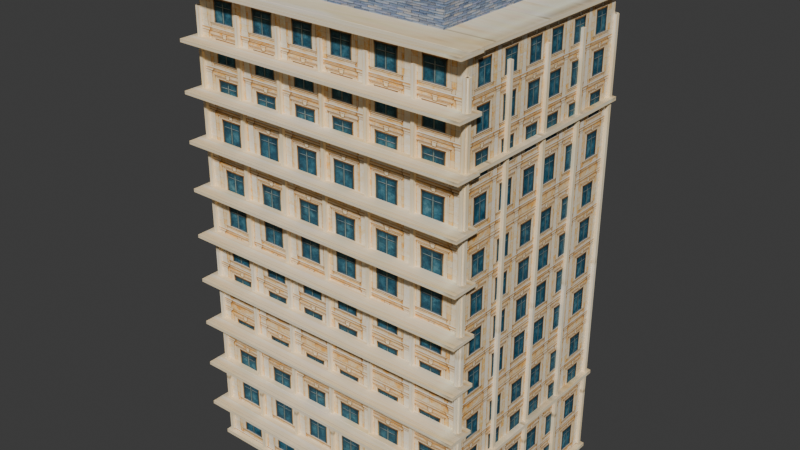 # Source: modern-4.blend  (saved by Blender 5.2.45; exported with 4.5.12 LTS)
import bpy
from mathutils import Matrix  # noqa: F401  (used for matrix-valued properties, if any)

bpy.ops.wm.read_factory_settings(use_empty=True)
scene = bpy.context.scene
scene.name = 'Scene'

# ---- collections
col_collection = bpy.data.collections.new('Collection'); scene.collection.children.link(col_collection)

# ---- images (referenced by path relative to the original .blend; pixels are not part of the script)
import os
ASSET_DIR = os.environ.get("B2B_ASSET_DIR", "")  # directory of the original .blend (textures are referenced by path, not embedded)
HERE = os.path.dirname(os.path.abspath(__file__))  # packed textures are extracted next to this script under _unpacked/

def load_image(name, relpath, width, height, colorspace="sRGB"):
    """Load a texture the original file referenced (path relative to the .blend, or extracted next to this script)."""
    p = next((c for c in (os.path.join(HERE, relpath), os.path.join(ASSET_DIR, relpath)) if relpath and os.path.exists(c)), "")
    if p:
        img = bpy.data.images.load(p, check_existing=True)
        img.name = name
    else:  # same state as the original file: an image datablock whose file is absent (Cycles renders it pink)
        img = bpy.data.images.new(name, width, height)
        img.source = "FILE"
        img.filepath = "//" + (relpath or name)
    img.colorspace_settings.name = colorspace
    return img
img_v201_png = load_image('V201.png', '_unpacked/V201.4dd90b8a.png', 1254, 1254, 'sRGB')
img_v201_stone_webp = load_image('V201-stone.webp', '_unpacked/V201-stone.d8561b3a.webp', 33, 150, 'sRGB')
img_v204_png = load_image('V204.png', '_unpacked/V204.e14a1218.png', 1254, 1254, 'sRGB')

# ---- materials (node trees are filled in below, after node groups)
mat_stone_027 = bpy.data.materials.new('stone.027')
mat_trim_048 = bpy.data.materials.new('trim.048')
mat_slate_024 = bpy.data.materials.new('slate.024')

# ---- material node trees
mat_stone_027.use_nodes = True; mat_stone_027.node_tree.nodes.clear()
_N = mat_stone_027.node_tree.nodes; _L = mat_stone_027.node_tree.links
n0 = _N.new('ShaderNodeBsdfPrincipled'); n0.name = 'Principled BSDF'; n0.location = (-200, 100)
n0.inputs[2].default_value = 0.75
n0.inputs[10].default_value = 0.005
n1 = _N.new('ShaderNodeOutputMaterial'); n1.name = 'Material Output'; n1.location = (200, 100)
n2 = _N.new('ShaderNodeTexImage'); n2.name = 'Image Texture'; n2.location = (0, 0)
n2.image = img_v201_png
_L.new(n0.outputs[0], n1.inputs[0])
_L.new(n2.outputs[0], n0.inputs[0])
n1.is_active_output = True
mat_trim_048.use_nodes = True; mat_trim_048.node_tree.nodes.clear()
_N = mat_trim_048.node_tree.nodes; _L = mat_trim_048.node_tree.links
n0 = _N.new('ShaderNodeBsdfPrincipled'); n0.name = 'Principled BSDF'; n0.location = (-200, 100)
n0.inputs[2].default_value = 0.75
n0.inputs[10].default_value = 0.005
n1 = _N.new('ShaderNodeOutputMaterial'); n1.name = 'Material Output'; n1.location = (200, 100)
n2 = _N.new('ShaderNodeTexImage'); n2.name = 'Image Texture'; n2.location = (0, 0)
n2.image = img_v201_stone_webp
_L.new(n0.outputs[0], n1.inputs[0])
_L.new(n2.outputs[0], n0.inputs[0])
n1.is_active_output = True
mat_slate_024.use_nodes = True; mat_slate_024.node_tree.nodes.clear()
_N = mat_slate_024.node_tree.nodes; _L = mat_slate_024.node_tree.links
n0 = _N.new('ShaderNodeBsdfPrincipled'); n0.name = 'Principled BSDF'; n0.location = (-200, 100)
n0.inputs[2].default_value = 0.75
n0.inputs[10].default_value = 0.005
n1 = _N.new('ShaderNodeOutputMaterial'); n1.name = 'Material Output'; n1.location = (200, 100)
n2 = _N.new('ShaderNodeTexImage'); n2.name = 'Image Texture'; n2.location = (0, 0)
n2.image = img_v204_png
_L.new(n0.outputs[0], n1.inputs[0])
_L.new(n2.outputs[0], n0.inputs[0])
n1.is_active_output = True

# ---- world
world_world = bpy.data.worlds.new('World'); scene.world = world_world
world_world.use_nodes = True; world_world.node_tree.nodes.clear()
_N = world_world.node_tree.nodes; _L = world_world.node_tree.links
n0 = _N.new('ShaderNodeOutputWorld'); n0.name = 'World Output'; n0.location = (200, 100)
n1 = _N.new('ShaderNodeBackground'); n1.name = 'Background'; n1.location = (-200, 100)
n1.inputs[0].default_value = (0.05088, 0.05088, 0.05088, 1.0)
_L.new(n1.outputs[0], n0.inputs[0])
n0.is_active_output = True
world_world.color = (0.05088, 0.05088, 0.05088)
world_world.sun_shadow_jitter_overblur = 0.0

# ---- meshes
me_modern_4 = bpy.data.meshes.new('modern-4')
me_modern_4.from_pydata([(-9.0, -6.5, 0.0), (-9.0, 6.5, 0.0), (9.0, 6.5, 0.0), (9.0, -6.5, 0.0), (-9.0, -6.5, 30.0), (9.0, -6.5, 30.0), (9.0, 6.5, 30.0), (-9.0, 6.5, 30.0), (-9.35, -6.85, 0.235), (-9.35, 6.85, 0.235), (9.35, 6.85, 0.235), (9.35, -6.85, 0.235), (-9.35, -6.85, 0.465), (9.35, -6.85, 0.465), (9.35, 6.85, 0.465), (-9.35, 6.85, 0.465), (-9.35, -6.85, 5.885), (-9.35, 6.85, 5.885), (9.35, 6.85, 5.885), (9.35, -6.85, 5.885), (-9.35, -6.85, 6.115), (9.35, -6.85, 6.115), (9.35, 6.85, 6.115), (-9.35, 6.85, 6.115), (-9.35, -6.85, 23.89), (-9.35, 6.85, 23.89), (9.35, 6.85, 23.89), (9.35, -6.85, 23.89), (-9.35, -6.85, 24.11), (9.35, -6.85, 24.11), (9.35, 6.85, 24.11), (-9.35, 6.85, 24.11), (-9.35, -6.85, 29.89), (-9.35, 6.85, 29.89), (9.35, 6.85, 29.89), (9.35, -6.85, 29.89), (-9.35, -6.85, 30.11), (9.35, -6.85, 30.11), (9.35, 6.85, 30.11), (-9.35, 6.85, 30.11), (-9.11, -6.71, 0.6), (-9.11, -6.47, 0.6), (-8.89, -6.47, 0.6), (-8.89, -6.71, 0.6), (-9.11, -6.71, 28.8), (-8.89, -6.71, 28.8), (-8.89, -6.47, 28.8), (-9.11, -6.47, 28.8), (-9.11, 6.47, 0.6), (-9.11, 6.71, 0.6), (-8.89, 6.71, 0.6), (-8.89, 6.47, 0.6), (-9.11, 6.47, 28.8), (-8.89, 6.47, 28.8), (-8.89, 6.71, 28.8), (-9.11, 6.71, 28.8), (-6.11, -6.71, 0.6), (-6.11, -6.47, 0.6), (-5.89, -6.47, 0.6), (-5.89, -6.71, 0.6), (-6.11, -6.71, 28.8), (-5.89, -6.71, 28.8), (-5.89, -6.47, 28.8), (-6.11, -6.47, 28.8), (-6.11, 6.47, 0.6), (-6.11, 6.71, 0.6), (-5.89, 6.71, 0.6), (-5.89, 6.47, 0.6), (-6.11, 6.47, 28.8), (-5.89, 6.47, 28.8), (-5.89, 6.71, 28.8), (-6.11, 6.71, 28.8), (-3.11, -6.71, 0.6), (-3.11, -6.47, 0.6), (-2.89, -6.47, 0.6), (-2.89, -6.71, 0.6), (-3.11, -6.71, 28.8), (-2.89, -6.71, 28.8), (-2.89, -6.47, 28.8), (-3.11, -6.47, 28.8), (-3.11, 6.47, 0.6), (-3.11, 6.71, 0.6), (-2.89, 6.71, 0.6), (-2.89, 6.47, 0.6), (-3.11, 6.47, 28.8), (-2.89, 6.47, 28.8), (-2.89, 6.71, 28.8), (-3.11, 6.71, 28.8), (-0.11, -6.71, 0.6), (-0.11, -6.47, 0.6), (0.11, -6.47, 0.6), (0.11, -6.71, 0.6), (-0.11, -6.71, 28.8), (0.11, -6.71, 28.8), (0.11, -6.47, 28.8), (-0.11, -6.47, 28.8), (-0.11, 6.47, 0.6), (-0.11, 6.71, 0.6), (0.11, 6.71, 0.6), (0.11, 6.47, 0.6), (-0.11, 6.47, 28.8), (0.11, 6.47, 28.8), (0.11, 6.71, 28.8), (-0.11, 6.71, 28.8), (2.89, -6.71, 0.6), (2.89, -6.47, 0.6), (3.11, -6.47, 0.6), (3.11, -6.71, 0.6), (2.89, -6.71, 28.8), (3.11, -6.71, 28.8), (3.11, -6.47, 28.8), (2.89, -6.47, 28.8), (2.89, 6.47, 0.6), (2.89, 6.71, 0.6), (3.11, 6.71, 0.6), (3.11, 6.47, 0.6), (2.89, 6.47, 28.8), (3.11, 6.47, 28.8), (3.11, 6.71, 28.8), (2.89, 6.71, 28.8), (5.89, -6.71, 0.6), (5.89, -6.47, 0.6), (6.11, -6.47, 0.6), (6.11, -6.71, 0.6), (5.89, -6.71, 28.8), (6.11, -6.71, 28.8), (6.11, -6.47, 28.8), (5.89, -6.47, 28.8), (5.89, 6.47, 0.6), (5.89, 6.71, 0.6), (6.11, 6.71, 0.6), (6.11, 6.47, 0.6), (5.89, 6.47, 28.8), (6.11, 6.47, 28.8), (6.11, 6.71, 28.8), (5.89, 6.71, 28.8), (8.89, -6.71, 0.6), (8.89, -6.47, 0.6), (9.11, -6.47, 0.6), (9.11, -6.71, 0.6), (8.89, -6.71, 28.8), (9.11, -6.71, 28.8), (9.11, -6.47, 28.8), (8.89, -6.47, 28.8), (8.89, 6.47, 0.6), (8.89, 6.71, 0.6), (9.11, 6.71, 0.6), (9.11, 6.47, 0.6), (8.89, 6.47, 28.8), (9.11, 6.47, 28.8), (9.11, 6.71, 28.8), (8.89, 6.71, 28.8), (-9.22, -6.61, 0.6), (-9.22, -6.39, 0.6), (-8.98, -6.39, 0.6), (-8.98, -6.61, 0.6), (-9.22, -6.61, 28.8), (-8.98, -6.61, 28.8), (-8.98, -6.39, 28.8), (-9.22, -6.39, 28.8), (-9.22, -3.36, 0.6), (-9.22, -3.14, 0.6), (-8.98, -3.14, 0.6), (-8.98, -3.36, 0.6), (-9.22, -3.36, 28.8), (-8.98, -3.36, 28.8), (-8.98, -3.14, 28.8), (-9.22, -3.14, 28.8), (-9.22, -0.11, 0.6), (-9.22, 0.11, 0.6), (-8.98, 0.11, 0.6), (-8.98, -0.11, 0.6), (-9.22, -0.11, 28.8), (-8.98, -0.11, 28.8), (-8.98, 0.11, 28.8), (-9.22, 0.11, 28.8), (-9.22, 3.14, 0.6), (-9.22, 3.36, 0.6), (-8.98, 3.36, 0.6), (-8.98, 3.14, 0.6), (-9.22, 3.14, 28.8), (-8.98, 3.14, 28.8), (-8.98, 3.36, 28.8), (-9.22, 3.36, 28.8), (-9.22, 6.39, 0.6), (-9.22, 6.61, 0.6), (-8.98, 6.61, 0.6), (-8.98, 6.39, 0.6), (-9.22, 6.39, 28.8), (-8.98, 6.39, 28.8), (-8.98, 6.61, 28.8), (-9.22, 6.61, 28.8), (8.98, -6.61, 0.6), (8.98, -6.39, 0.6), (9.22, -6.39, 0.6), (9.22, -6.61, 0.6), (8.98, -6.61, 28.8), (9.22, -6.61, 28.8), (9.22, -6.39, 28.8), (8.98, -6.39, 28.8), (8.98, -3.36, 0.6), (8.98, -3.14, 0.6), (9.22, -3.14, 0.6), (9.22, -3.36, 0.6), (8.98, -3.36, 28.8), (9.22, -3.36, 28.8), (9.22, -3.14, 28.8), (8.98, -3.14, 28.8), (8.98, -0.11, 0.6), (8.98, 0.11, 0.6), (9.22, 0.11, 0.6), (9.22, -0.11, 0.6), (8.98, -0.11, 28.8), (9.22, -0.11, 28.8), (9.22, 0.11, 28.8), (8.98, 0.11, 28.8), (8.98, 3.14, 0.6), (8.98, 3.36, 0.6), (9.22, 3.36, 0.6), (9.22, 3.14, 0.6), (8.98, 3.14, 28.8), (9.22, 3.14, 28.8), (9.22, 3.36, 28.8), (8.98, 3.36, 28.8), (8.98, 6.39, 0.6), (8.98, 6.61, 0.6), (9.22, 6.61, 0.6), (9.22, 6.39, 0.6), (8.98, 6.39, 28.8), (9.22, 6.39, 28.8), (9.22, 6.61, 28.8), (8.98, 6.61, 28.8), (-9.5, -7.65, 2.9), (-9.5, -5.95, 2.9), (9.5, -5.95, 2.9), (9.5, -7.65, 2.9), (-9.5, -7.65, 3.1), (9.5, -7.65, 3.1), (9.5, -5.95, 3.1), (-9.5, -5.95, 3.1), (-9.5, -7.65, 5.9), (-9.5, -5.95, 5.9), (9.5, -5.95, 5.9), (9.5, -7.65, 5.9), (-9.5, -7.65, 6.1), (9.5, -7.65, 6.1), (9.5, -5.95, 6.1), (-9.5, -5.95, 6.1), (-9.5, -7.65, 8.9), (-9.5, -5.95, 8.9), (9.5, -5.95, 8.9), (9.5, -7.65, 8.9), (-9.5, -7.65, 9.1), (9.5, -7.65, 9.1), (9.5, -5.95, 9.1), (-9.5, -5.95, 9.1), (-9.5, -7.65, 11.9), (-9.5, -5.95, 11.9), (9.5, -5.95, 11.9), (9.5, -7.65, 11.9), (-9.5, -7.65, 12.1), (9.5, -7.65, 12.1), (9.5, -5.95, 12.1), (-9.5, -5.95, 12.1), (-9.5, -7.65, 14.9), (-9.5, -5.95, 14.9), (9.5, -5.95, 14.9), (9.5, -7.65, 14.9), (-9.5, -7.65, 15.1), (9.5, -7.65, 15.1), (9.5, -5.95, 15.1), (-9.5, -5.95, 15.1), (-9.5, -7.65, 17.9), (-9.5, -5.95, 17.9), (9.5, -5.95, 17.9), (9.5, -7.65, 17.9), (-9.5, -7.65, 18.1), (9.5, -7.65, 18.1), (9.5, -5.95, 18.1), (-9.5, -5.95, 18.1), (-9.5, -7.65, 20.9), (-9.5, -5.95, 20.9), (9.5, -5.95, 20.9), (9.5, -7.65, 20.9), (-9.5, -7.65, 21.1), (9.5, -7.65, 21.1), (9.5, -5.95, 21.1), (-9.5, -5.95, 21.1), (-9.5, -7.65, 23.9), (-9.5, -5.95, 23.9), (9.5, -5.95, 23.9), (9.5, -7.65, 23.9), (-9.5, -7.65, 24.1), (9.5, -7.65, 24.1), (9.5, -5.95, 24.1), (-9.5, -5.95, 24.1), (-9.5, -7.65, 26.9), (-9.5, -5.95, 26.9), (9.5, -5.95, 26.9), (9.5, -7.65, 26.9), (-9.5, -7.65, 27.1), (9.5, -7.65, 27.1), (9.5, -5.95, 27.1), (-9.5, -5.95, 27.1), (-9.5, -7.65, 29.9), (-9.5, -5.95, 29.9), (9.5, -5.95, 29.9), (9.5, -7.65, 29.9), (-9.5, -7.65, 30.1), (9.5, -7.65, 30.1), (9.5, -5.95, 30.1), (-9.5, -5.95, 30.1), (-6.5, -5.0, 30.0), (-6.5, 5.0, 30.0), (6.5, 5.0, 30.0), (6.5, -5.0, 30.0), (-6.5, -5.0, 32.0), (6.5, -5.0, 32.0), (6.5, 5.0, 32.0), (-6.5, 5.0, 32.0)], [], [(0, 1, 2, 3), (4, 5, 6, 7), (0, 3, 5, 4), (3, 2, 6, 5), (2, 1, 7, 6), (1, 0, 4, 7), (8, 9, 10, 11), (12, 13, 14, 15), (8, 11, 13, 12), (11, 10, 14, 13), (10, 9, 15, 14), (9, 8, 12, 15), (16, 17, 18, 19), (20, 21, 22, 23), (16, 19, 21, 20), (19, 18, 22, 21), (18, 17, 23, 22), (17, 16, 20, 23), (24, 25, 26, 27), (28, 29, 30, 31), (24, 27, 29, 28), (27, 26, 30, 29), (26, 25, 31, 30), (25, 24, 28, 31), (32, 33, 34, 35), (36, 37, 38, 39), (32, 35, 37, 36), (35, 34, 38, 37), (34, 33, 39, 38), (33, 32, 36, 39), (40, 41, 42, 43), (44, 45, 46, 47), (40, 43, 45, 44), (43, 42, 46, 45), (42, 41, 47, 46), (41, 40, 44, 47), (48, 49, 50, 51), (52, 53, 54, 55), (48, 51, 53, 52), (51, 50, 54, 53), (50, 49, 55, 54), (49, 48, 52, 55), (56, 57, 58, 59), (60, 61, 62, 63), (56, 59, 61, 60), (59, 58, 62, 61), (58, 57, 63, 62), (57, 56, 60, 63), (64, 65, 66, 67), (68, 69, 70, 71), (64, 67, 69, 68), (67, 66, 70, 69), (66, 65, 71, 70), (65, 64, 68, 71), (72, 73, 74, 75), (76, 77, 78, 79), (72, 75, 77, 76), (75, 74, 78, 77), (74, 73, 79, 78), (73, 72, 76, 79), (80, 81, 82, 83), (84, 85, 86, 87), (80, 83, 85, 84), (83, 82, 86, 85), (82, 81, 87, 86), (81, 80, 84, 87), (88, 89, 90, 91), (92, 93, 94, 95), (88, 91, 93, 92), (91, 90, 94, 93), (90, 89, 95, 94), (89, 88, 92, 95), (96, 97, 98, 99), (100, 101, 102, 103), (96, 99, 101, 100), (99, 98, 102, 101), (98, 97, 103, 102), (97, 96, 100, 103), (104, 105, 106, 107), (108, 109, 110, 111), (104, 107, 109, 108), (107, 106, 110, 109), (106, 105, 111, 110), (105, 104, 108, 111), (112, 113, 114, 115), (116, 117, 118, 119), (112, 115, 117, 116), (115, 114, 118, 117), (114, 113, 119, 118), (113, 112, 116, 119), (120, 121, 122, 123), (124, 125, 126, 127), (120, 123, 125, 124), (123, 122, 126, 125), (122, 121, 127, 126), (121, 120, 124, 127), (128, 129, 130, 131), (132, 133, 134, 135), (128, 131, 133, 132), (131, 130, 134, 133), (130, 129, 135, 134), (129, 128, 132, 135), (136, 137, 138, 139), (140, 141, 142, 143), (136, 139, 141, 140), (139, 138, 142, 141), (138, 137, 143, 142), (137, 136, 140, 143), (144, 145, 146, 147), (148, 149, 150, 151), (144, 147, 149, 148), (147, 146, 150, 149), (146, 145, 151, 150), (145, 144, 148, 151), (152, 153, 154, 155), (156, 157, 158, 159), (152, 155, 157, 156), (155, 154, 158, 157), (154, 153, 159, 158), (153, 152, 156, 159), (160, 161, 162, 163), (164, 165, 166, 167), (160, 163, 165, 164), (163, 162, 166, 165), (162, 161, 167, 166), (161, 160, 164, 167), (168, 169, 170, 171), (172, 173, 174, 175), (168, 171, 173, 172), (171, 170, 174, 173), (170, 169, 175, 174), (169, 168, 172, 175), (176, 177, 178, 179), (180, 181, 182, 183), (176, 179, 181, 180), (179, 178, 182, 181), (178, 177, 183, 182), (177, 176, 180, 183), (184, 185, 186, 187), (188, 189, 190, 191), (184, 187, 189, 188), (187, 186, 190, 189), (186, 185, 191, 190), (185, 184, 188, 191), (192, 193, 194, 195), (196, 197, 198, 199), (192, 195, 197, 196), (195, 194, 198, 197), (194, 193, 199, 198), (193, 192, 196, 199), (200, 201, 202, 203), (204, 205, 206, 207), (200, 203, 205, 204), (203, 202, 206, 205), (202, 201, 207, 206), (201, 200, 204, 207), (208, 209, 210, 211), (212, 213, 214, 215), (208, 211, 213, 212), (211, 210, 214, 213), (210, 209, 215, 214), (209, 208, 212, 215), (216, 217, 218, 219), (220, 221, 222, 223), (216, 219, 221, 220), (219, 218, 222, 221), (218, 217, 223, 222), (217, 216, 220, 223), (224, 225, 226, 227), (228, 229, 230, 231), (224, 227, 229, 228), (227, 226, 230, 229), (226, 225, 231, 230), (225, 224, 228, 231), (232, 233, 234, 235), (236, 237, 238, 239), (232, 235, 237, 236), (235, 234, 238, 237), (234, 233, 239, 238), (233, 232, 236, 239), (240, 241, 242, 243), (244, 245, 246, 247), (240, 243, 245, 244), (243, 242, 246, 245), (242, 241, 247, 246), (241, 240, 244, 247), (248, 249, 250, 251), (252, 253, 254, 255), (248, 251, 253, 252), (251, 250, 254, 253), (250, 249, 255, 254), (249, 248, 252, 255), (256, 257, 258, 259), (260, 261, 262, 263), (256, 259, 261, 260), (259, 258, 262, 261), (258, 257, 263, 262), (257, 256, 260, 263), (264, 265, 266, 267), (268, 269, 270, 271), (264, 267, 269, 268), (267, 266, 270, 269), (266, 265, 271, 270), (265, 264, 268, 271), (272, 273, 274, 275), (276, 277, 278, 279), (272, 275, 277, 276), (275, 274, 278, 277), (274, 273, 279, 278), (273, 272, 276, 279), (280, 281, 282, 283), (284, 285, 286, 287), (280, 283, 285, 284), (283, 282, 286, 285), (282, 281, 287, 286), (281, 280, 284, 287), (288, 289, 290, 291), (292, 293, 294, 295), (288, 291, 293, 292), (291, 290, 294, 293), (290, 289, 295, 294), (289, 288, 292, 295), (296, 297, 298, 299), (300, 301, 302, 303), (296, 299, 301, 300), (299, 298, 302, 301), (298, 297, 303, 302), (297, 296, 300, 303), (304, 305, 306, 307), (308, 309, 310, 311), (304, 307, 309, 308), (307, 306, 310, 309), (306, 305, 311, 310), (305, 304, 308, 311), (312, 313, 314, 315), (316, 317, 318, 319), (312, 315, 317, 316), (315, 314, 318, 317), (314, 313, 319, 318), (313, 312, 316, 319)])
me_modern_4.polygons.foreach_set('material_index', [0, 0, 0, 0, 0, 0, 1, 1, 1, 1, 1, 1, 1, 1, 1, 1, 1, 1, 1, 1, 1, 1, 1, 1, 1, 1, 1, 1, 1, 1, 1, 1, 1, 1, 1, 1, 1, 1, 1, 1, 1, 1, 1, 1, 1, 1, 1, 1, 1, 1, 1, 1, 1, 1, 1, 1, 1, 1, 1, 1, 1, 1, 1, 1, 1, 1, 1, 1, 1, 1, 1, 1, 1, 1, 1, 1, 1, 1, 1, 1, 1, 1, 1, 1, 1, 1, 1, 1, 1, 1, 1, 1, 1, 1, 1, 1, 1, 1, 1, 1, 1, 1, 1, 1, 1, 1, 1, 1, 1, 1, 1, 1, 1, 1, 1, 1, 1, 1, 1, 1, 1, 1, 1, 1, 1, 1, 1, 1, 1, 1, 1, 1, 1, 1, 1, 1, 1, 1, 1, 1, 1, 1, 1, 1, 1, 1, 1, 1, 1, 1, 1, 1, 1, 1, 1, 1, 1, 1, 1, 1, 1, 1, 1, 1, 1, 1, 1, 1, 1, 1, 1, 1, 1, 1, 1, 1, 1, 1, 1, 1, 1, 1, 1, 1, 1, 1, 1, 1, 1, 1, 1, 1, 1, 1, 1, 1, 1, 1, 1, 1, 1, 1, 1, 1, 1, 1, 1, 1, 1, 1, 1, 1, 1, 1, 1, 1, 1, 1, 1, 1, 1, 1, 1, 1, 1, 1, 1, 1, 1, 1, 1, 1, 1, 1, 2, 2, 2, 2, 2, 2])
_uv = me_modern_4.uv_layers.new(name='PaintUV')
_uv.uv.foreach_set('vector', [0.0, 0.0, 1.0, 0.0, 1.0, 3.0, 0.0, 3.0, 0.0, 0.0, 1.0, 0.0, 1.0, 3.0, 0.0, 3.0, 0.0, 0.0, 1.0, 0.0, 1.0, 3.0, 0.0, 3.0, 0.0, 0.0, 1.0, 0.0, 1.0, 3.0, 0.0, 3.0, 0.0, 0.0, 1.0, 0.0, 1.0, 3.0, 0.0, 3.0, 0.0, 0.0, 1.0, 0.0, 1.0, 3.0, 0.0, 3.0, 0.0, 0.0, 1.0, 0.0, 1.0, 1.0, 0.0, 1.0, 0.0, 0.0, 1.0, 0.0, 1.0, 1.0, 0.0, 1.0, 0.0, 0.0, 1.0, 0.0, 1.0, 1.0, 0.0, 1.0, 0.0, 0.0, 1.0, 0.0, 1.0, 1.0, 0.0, 1.0, 0.0, 0.0, 1.0, 0.0, 1.0, 1.0, 0.0, 1.0, 0.0, 0.0, 1.0, 0.0, 1.0, 1.0, 0.0, 1.0, 0.0, 0.0, 1.0, 0.0, 1.0, 1.0, 0.0, 1.0, 0.0, 0.0, 1.0, 0.0, 1.0, 1.0, 0.0, 1.0, 0.0, 0.0, 1.0, 0.0, 1.0, 1.0, 0.0, 1.0, 0.0, 0.0, 1.0, 0.0, 1.0, 1.0, 0.0, 1.0, 0.0, 0.0, 1.0, 0.0, 1.0, 1.0, 0.0, 1.0, 0.0, 0.0, 1.0, 0.0, 1.0, 1.0, 0.0, 1.0, 0.0, 0.0, 1.0, 0.0, 1.0, 1.0, 0.0, 1.0, 0.0, 0.0, 1.0, 0.0, 1.0, 1.0, 0.0, 1.0, 0.0, 0.0, 1.0, 0.0, 1.0, 1.0, 0.0, 1.0, 0.0, 0.0, 1.0, 0.0, 1.0, 1.0, 0.0, 1.0, 0.0, 0.0, 1.0, 0.0, 1.0, 1.0, 0.0, 1.0, 0.0, 0.0, 1.0, 0.0, 1.0, 1.0, 0.0, 1.0, 0.0, 0.0, 1.0, 0.0, 1.0, 1.0, 0.0, 1.0, 0.0, 0.0, 1.0, 0.0, 1.0, 1.0, 0.0, 1.0, 0.0, 0.0, 1.0, 0.0, 1.0, 1.0, 0.0, 1.0, 0.0, 0.0, 1.0, 0.0, 1.0, 1.0, 0.0, 1.0, 0.0, 0.0, 1.0, 0.0, 1.0, 1.0, 0.0, 1.0, 0.0, 0.0, 1.0, 0.0, 1.0, 1.0, 0.0, 1.0, 0.0, 0.0, 1.0, 0.0, 1.0, 1.0, 0.0, 1.0, 0.0, 0.0, 1.0, 0.0, 1.0, 1.0, 0.0, 1.0, 0.0, 0.0, 1.0, 0.0, 1.0, 1.0, 0.0, 1.0, 0.0, 0.0, 1.0, 0.0, 1.0, 1.0, 0.0, 1.0, 0.0, 0.0, 1.0, 0.0, 1.0, 1.0, 0.0, 1.0, 0.0, 0.0, 1.0, 0.0, 1.0, 1.0, 0.0, 1.0, 0.0, 0.0, 1.0, 0.0, 1.0, 1.0, 0.0, 1.0, 0.0, 0.0, 1.0, 0.0, 1.0, 1.0, 0.0, 1.0, 0.0, 0.0, 1.0, 0.0, 1.0, 1.0, 0.0, 1.0, 0.0, 0.0, 1.0, 0.0, 1.0, 1.0, 0.0, 1.0, 0.0, 0.0, 1.0, 0.0, 1.0, 1.0, 0.0, 1.0, 0.0, 0.0, 1.0, 0.0, 1.0, 1.0, 0.0, 1.0, 0.0, 0.0, 1.0, 0.0, 1.0, 1.0, 0.0, 1.0, 0.0, 0.0, 1.0, 0.0, 1.0, 1.0, 0.0, 1.0, 0.0, 0.0, 1.0, 0.0, 1.0, 1.0, 0.0, 1.0, 0.0, 0.0, 1.0, 0.0, 1.0, 1.0, 0.0, 1.0, 0.0, 0.0, 1.0, 0.0, 1.0, 1.0, 0.0, 1.0, 0.0, 0.0, 1.0, 0.0, 1.0, 1.0, 0.0, 1.0, 0.0, 0.0, 1.0, 0.0, 1.0, 1.0, 0.0, 1.0, 0.0, 0.0, 1.0, 0.0, 1.0, 1.0, 0.0, 1.0, 0.0, 0.0, 1.0, 0.0, 1.0, 1.0, 0.0, 1.0, 0.0, 0.0, 1.0, 0.0, 1.0, 1.0, 0.0, 1.0, 0.0, 0.0, 1.0, 0.0, 1.0, 1.0, 0.0, 1.0, 0.0, 0.0, 1.0, 0.0, 1.0, 1.0, 0.0, 1.0, 0.0, 0.0, 1.0, 0.0, 1.0, 1.0, 0.0, 1.0, 0.0, 0.0, 1.0, 0.0, 1.0, 1.0, 0.0, 1.0, 0.0, 0.0, 1.0, 0.0, 1.0, 1.0, 0.0, 1.0, 0.0, 0.0, 1.0, 0.0, 1.0, 1.0, 0.0, 1.0, 0.0, 0.0, 1.0, 0.0, 1.0, 1.0, 0.0, 1.0, 0.0, 0.0, 1.0, 0.0, 1.0, 1.0, 0.0, 1.0, 0.0, 0.0, 1.0, 0.0, 1.0, 1.0, 0.0, 1.0, 0.0, 0.0, 1.0, 0.0, 1.0, 1.0, 0.0, 1.0, 0.0, 0.0, 1.0, 0.0, 1.0, 1.0, 0.0, 1.0, 0.0, 0.0, 1.0, 0.0, 1.0, 1.0, 0.0, 1.0, 0.0, 0.0, 1.0, 0.0, 1.0, 1.0, 0.0, 1.0, 0.0, 0.0, 1.0, 0.0, 1.0, 1.0, 0.0, 1.0, 0.0, 0.0, 1.0, 0.0, 1.0, 1.0, 0.0, 1.0, 0.0, 0.0, 1.0, 0.0, 1.0, 1.0, 0.0, 1.0, 0.0, 0.0, 1.0, 0.0, 1.0, 1.0, 0.0, 1.0, 0.0, 0.0, 1.0, 0.0, 1.0, 1.0, 0.0, 1.0, 0.0, 0.0, 1.0, 0.0, 1.0, 1.0, 0.0, 1.0, 0.0, 0.0, 1.0, 0.0, 1.0, 1.0, 0.0, 1.0, 0.0, 0.0, 1.0, 0.0, 1.0, 1.0, 0.0, 1.0, 0.0, 0.0, 1.0, 0.0, 1.0, 1.0, 0.0, 1.0, 0.0, 0.0, 1.0, 0.0, 1.0, 1.0, 0.0, 1.0, 0.0, 0.0, 1.0, 0.0, 1.0, 1.0, 0.0, 1.0, 0.0, 0.0, 1.0, 0.0, 1.0, 1.0, 0.0, 1.0, 0.0, 0.0, 1.0, 0.0, 1.0, 1.0, 0.0, 1.0, 0.0, 0.0, 1.0, 0.0, 1.0, 1.0, 0.0, 1.0, 0.0, 0.0, 1.0, 0.0, 1.0, 1.0, 0.0, 1.0, 0.0, 0.0, 1.0, 0.0, 1.0, 1.0, 0.0, 1.0, 0.0, 0.0, 1.0, 0.0, 1.0, 1.0, 0.0, 1.0, 0.0, 0.0, 1.0, 0.0, 1.0, 1.0, 0.0, 1.0, 0.0, 0.0, 1.0, 0.0, 1.0, 1.0, 0.0, 1.0, 0.0, 0.0, 1.0, 0.0, 1.0, 1.0, 0.0, 1.0, 0.0, 0.0, 1.0, 0.0, 1.0, 1.0, 0.0, 1.0, 0.0, 0.0, 1.0, 0.0, 1.0, 1.0, 0.0, 1.0, 0.0, 0.0, 1.0, 0.0, 1.0, 1.0, 0.0, 1.0, 0.0, 0.0, 1.0, 0.0, 1.0, 1.0, 0.0, 1.0, 0.0, 0.0, 1.0, 0.0, 1.0, 1.0, 0.0, 1.0, 0.0, 0.0, 1.0, 0.0, 1.0, 1.0, 0.0, 1.0, 0.0, 0.0, 1.0, 0.0, 1.0, 1.0, 0.0, 1.0, 0.0, 0.0, 1.0, 0.0, 1.0, 1.0, 0.0, 1.0, 0.0, 0.0, 1.0, 0.0, 1.0, 1.0, 0.0, 1.0, 0.0, 0.0, 1.0, 0.0, 1.0, 1.0, 0.0, 1.0, 0.0, 0.0, 1.0, 0.0, 1.0, 1.0, 0.0, 1.0, 0.0, 0.0, 1.0, 0.0, 1.0, 1.0, 0.0, 1.0, 0.0, 0.0, 1.0, 0.0, 1.0, 1.0, 0.0, 1.0, 0.0, 0.0, 1.0, 0.0, 1.0, 1.0, 0.0, 1.0, 0.0, 0.0, 1.0, 0.0, 1.0, 1.0, 0.0, 1.0, 0.0, 0.0, 1.0, 0.0, 1.0, 1.0, 0.0, 1.0, 0.0, 0.0, 1.0, 0.0, 1.0, 1.0, 0.0, 1.0, 0.0, 0.0, 1.0, 0.0, 1.0, 1.0, 0.0, 1.0, 0.0, 0.0, 1.0, 0.0, 1.0, 1.0, 0.0, 1.0, 0.0, 0.0, 1.0, 0.0, 1.0, 1.0, 0.0, 1.0, 0.0, 0.0, 1.0, 0.0, 1.0, 1.0, 0.0, 1.0, 0.0, 0.0, 1.0, 0.0, 1.0, 1.0, 0.0, 1.0, 0.0, 0.0, 1.0, 0.0, 1.0, 1.0, 0.0, 1.0, 0.0, 0.0, 1.0, 0.0, 1.0, 1.0, 0.0, 1.0, 0.0, 0.0, 1.0, 0.0, 1.0, 1.0, 0.0, 1.0, 0.0, 0.0, 1.0, 0.0, 1.0, 1.0, 0.0, 1.0, 0.0, 0.0, 1.0, 0.0, 1.0, 1.0, 0.0, 1.0, 0.0, 0.0, 1.0, 0.0, 1.0, 1.0, 0.0, 1.0, 0.0, 0.0, 1.0, 0.0, 1.0, 1.0, 0.0, 1.0, 0.0, 0.0, 1.0, 0.0, 1.0, 1.0, 0.0, 1.0, 0.0, 0.0, 1.0, 0.0, 1.0, 1.0, 0.0, 1.0, 0.0, 0.0, 1.0, 0.0, 1.0, 1.0, 0.0, 1.0, 0.0, 0.0, 1.0, 0.0, 1.0, 1.0, 0.0, 1.0, 0.0, 0.0, 1.0, 0.0, 1.0, 1.0, 0.0, 1.0, 0.0, 0.0, 1.0, 0.0, 1.0, 1.0, 0.0, 1.0, 0.0, 0.0, 1.0, 0.0, 1.0, 1.0, 0.0, 1.0, 0.0, 0.0, 1.0, 0.0, 1.0, 1.0, 0.0, 1.0, 0.0, 0.0, 1.0, 0.0, 1.0, 1.0, 0.0, 1.0, 0.0, 0.0, 1.0, 0.0, 1.0, 1.0, 0.0, 1.0, 0.0, 0.0, 1.0, 0.0, 1.0, 1.0, 0.0, 1.0, 0.0, 0.0, 1.0, 0.0, 1.0, 1.0, 0.0, 1.0, 0.0, 0.0, 1.0, 0.0, 1.0, 1.0, 0.0, 1.0, 0.0, 0.0, 1.0, 0.0, 1.0, 1.0, 0.0, 1.0, 0.0, 0.0, 1.0, 0.0, 1.0, 1.0, 0.0, 1.0, 0.0, 0.0, 1.0, 0.0, 1.0, 1.0, 0.0, 1.0, 0.0, 0.0, 1.0, 0.0, 1.0, 1.0, 0.0, 1.0, 0.0, 0.0, 1.0, 0.0, 1.0, 1.0, 0.0, 1.0, 0.0, 0.0, 1.0, 0.0, 1.0, 1.0, 0.0, 1.0, 0.0, 0.0, 1.0, 0.0, 1.0, 1.0, 0.0, 1.0, 0.0, 0.0, 1.0, 0.0, 1.0, 1.0, 0.0, 1.0, 0.0, 0.0, 1.0, 0.0, 1.0, 1.0, 0.0, 1.0, 0.0, 0.0, 1.0, 0.0, 1.0, 1.0, 0.0, 1.0, 0.0, 0.0, 1.0, 0.0, 1.0, 1.0, 0.0, 1.0, 0.0, 0.0, 1.0, 0.0, 1.0, 1.0, 0.0, 1.0, 0.0, 0.0, 1.0, 0.0, 1.0, 1.0, 0.0, 1.0, 0.0, 0.0, 1.0, 0.0, 1.0, 1.0, 0.0, 1.0, 0.0, 0.0, 1.0, 0.0, 1.0, 1.0, 0.0, 1.0, 0.0, 0.0, 1.0, 0.0, 1.0, 1.0, 0.0, 1.0, 0.0, 0.0, 1.0, 0.0, 1.0, 1.0, 0.0, 1.0, 0.0, 0.0, 1.0, 0.0, 1.0, 1.0, 0.0, 1.0, 0.0, 0.0, 1.0, 0.0, 1.0, 1.0, 0.0, 1.0, 0.0, 0.0, 1.0, 0.0, 1.0, 1.0, 0.0, 1.0, 0.0, 0.0, 1.0, 0.0, 1.0, 1.0, 0.0, 1.0, 0.0, 0.0, 1.0, 0.0, 1.0, 1.0, 0.0, 1.0, 0.0, 0.0, 1.0, 0.0, 1.0, 1.0, 0.0, 1.0, 0.0, 0.0, 1.0, 0.0, 1.0, 1.0, 0.0, 1.0, 0.0, 0.0, 1.0, 0.0, 1.0, 1.0, 0.0, 1.0, 0.0, 0.0, 1.0, 0.0, 1.0, 1.0, 0.0, 1.0, 0.0, 0.0, 1.0, 0.0, 1.0, 1.0, 0.0, 1.0, 0.0, 0.0, 1.0, 0.0, 1.0, 1.0, 0.0, 1.0, 0.0, 0.0, 1.0, 0.0, 1.0, 1.0, 0.0, 1.0, 0.0, 0.0, 1.0, 0.0, 1.0, 1.0, 0.0, 1.0, 0.0, 0.0, 1.0, 0.0, 1.0, 1.0, 0.0, 1.0, 0.0, 0.0, 1.0, 0.0, 1.0, 1.0, 0.0, 1.0, 0.0, 0.0, 1.0, 0.0, 1.0, 1.0, 0.0, 1.0, 0.0, 0.0, 1.0, 0.0, 1.0, 1.0, 0.0, 1.0, 0.0, 0.0, 1.0, 0.0, 1.0, 1.0, 0.0, 1.0, 0.0, 0.0, 1.0, 0.0, 1.0, 1.0, 0.0, 1.0, 0.0, 0.0, 1.0, 0.0, 1.0, 1.0, 0.0, 1.0, 0.0, 0.0, 1.0, 0.0, 1.0, 1.0, 0.0, 1.0, 0.0, 0.0, 1.0, 0.0, 1.0, 1.0, 0.0, 1.0, 0.0, 0.0, 1.0, 0.0, 1.0, 1.0, 0.0, 1.0, 0.0, 0.0, 1.0, 0.0, 1.0, 1.0, 0.0, 1.0, 0.0, 0.0, 1.0, 0.0, 1.0, 1.0, 0.0, 1.0, 0.0, 0.0, 1.0, 0.0, 1.0, 1.0, 0.0, 1.0, 0.0, 0.0, 1.0, 0.0, 1.0, 1.0, 0.0, 1.0, 0.0, 0.0, 1.0, 0.0, 1.0, 1.0, 0.0, 1.0, 0.0, 0.0, 1.0, 0.0, 1.0, 1.0, 0.0, 1.0, 0.0, 0.0, 1.0, 0.0, 1.0, 1.0, 0.0, 1.0, 0.0, 0.0, 1.0, 0.0, 1.0, 1.0, 0.0, 1.0, 0.0, 0.0, 1.0, 0.0, 1.0, 1.0, 0.0, 1.0, 0.0, 0.0, 1.0, 0.0, 1.0, 1.0, 0.0, 1.0, 0.0, 0.0, 1.0, 0.0, 1.0, 1.0, 0.0, 1.0, 0.0, 0.0, 1.0, 0.0, 1.0, 1.0, 0.0, 1.0, 0.0, 0.0, 1.0, 0.0, 1.0, 1.0, 0.0, 1.0, 0.0, 0.0, 1.0, 0.0, 1.0, 1.0, 0.0, 1.0, 0.0, 0.0, 1.0, 0.0, 1.0, 1.0, 0.0, 1.0, 0.0, 0.0, 1.0, 0.0, 1.0, 1.0, 0.0, 1.0, 0.0, 0.0, 1.0, 0.0, 1.0, 1.0, 0.0, 1.0, 0.0, 0.0, 1.0, 0.0, 1.0, 1.0, 0.0, 1.0, 0.0, 0.0, 1.0, 0.0, 1.0, 1.0, 0.0, 1.0, 0.0, 0.0, 1.0, 0.0, 1.0, 1.0, 0.0, 1.0, 0.0, 0.0, 1.0, 0.0, 1.0, 1.0, 0.0, 1.0, 0.0, 0.0, 1.0, 0.0, 1.0, 1.0, 0.0, 1.0, 0.0, 0.0, 1.0, 0.0, 1.0, 1.0, 0.0, 1.0, 0.0, 0.0, 1.0, 0.0, 1.0, 1.0, 0.0, 1.0, 0.0, 0.0, 1.0, 0.0, 1.0, 1.0, 0.0, 1.0, 0.0, 0.0, 1.0, 0.0, 1.0, 1.0, 0.0, 1.0, 0.0, 0.0, 1.0, 0.0, 1.0, 1.0, 0.0, 1.0, 0.0, 0.0, 1.0, 0.0, 1.0, 1.0, 0.0, 1.0, 0.0, 0.0, 1.0, 0.0, 1.0, 1.0, 0.0, 1.0, 0.0, 0.0, 1.0, 0.0, 1.0, 1.0, 0.0, 1.0, 0.0, 0.0, 1.0, 0.0, 1.0, 1.0, 0.0, 1.0, 0.0, 0.0, 1.0, 0.0, 1.0, 1.0, 0.0, 1.0, 0.0, 0.0, 1.0, 0.0, 1.0, 1.0, 0.0, 1.0, 0.0, 0.0, 1.0, 0.0, 1.0, 1.0, 0.0, 1.0, 0.0, 0.0, 1.0, 0.0, 1.0, 1.0, 0.0, 1.0, 0.0, 0.0, 1.0, 0.0, 1.0, 1.0, 0.0, 1.0, 0.0, 0.0, 1.0, 0.0, 1.0, 1.0, 0.0, 1.0, 0.0, 0.0, 1.0, 0.0, 1.0, 1.0, 0.0, 1.0, 0.0, 0.0, 1.0, 0.0, 1.0, 1.0, 0.0, 1.0, 0.0, 0.0, 1.0, 0.0, 1.0, 1.0, 0.0, 1.0, 0.0, 0.0, 1.0, 0.0, 1.0, 1.0, 0.0, 1.0, 0.0, 0.0, 1.0, 0.0, 1.0, 1.0, 0.0, 1.0, 0.0, 0.0, 1.0, 0.0, 1.0, 1.0, 0.0, 1.0, 0.0, 0.0, 1.0, 0.0, 1.0, 1.0, 0.0, 1.0, 0.0, 0.0, 1.0, 0.0, 1.0, 1.0, 0.0, 1.0, 0.0, 0.0, 1.0, 0.0, 1.0, 1.0, 0.0, 1.0, 0.0, 0.0, 1.0, 0.0, 1.0, 1.0, 0.0, 1.0, 0.0, 0.0, 1.0, 0.0, 1.0, 1.0, 0.0, 1.0, 0.0, 0.0, 1.0, 0.0, 1.0, 1.0, 0.0, 1.0, 0.0, 0.0, 1.0, 0.0, 1.0, 1.0, 0.0, 1.0, 0.0, 0.0, 1.0, 0.0, 1.0, 1.0, 0.0, 1.0, 0.0, 0.0, 1.0, 0.0, 1.0, 1.0, 0.0, 1.0, 0.0, 0.0, 1.0, 0.0, 1.0, 1.0, 0.0, 1.0, 0.0, 0.0, 1.0, 0.0, 1.0, 1.0, 0.0, 1.0, 0.0, 0.0, 1.0, 0.0, 1.0, 1.0, 0.0, 1.0, 0.0, 0.0, 1.0, 0.0, 1.0, 1.0, 0.0, 1.0, 0.0, 0.0, 1.0, 0.0, 1.0, 1.0, 0.0, 1.0, 0.0, 0.0, 1.0, 0.0, 1.0, 1.0, 0.0, 1.0, 0.0, 0.0, 1.0, 0.0, 1.0, 1.0, 0.0, 1.0, 0.0, 0.0, 1.0, 0.0, 1.0, 1.0, 0.0, 1.0, 0.0, 0.0, 1.0, 0.0, 1.0, 1.0, 0.0, 1.0, 0.0, 0.0, 1.0, 0.0, 1.0, 1.0, 0.0, 1.0, 0.0, 0.0, 1.0, 0.0, 1.0, 1.0, 0.0, 1.0, 0.0, 0.0, 1.0, 0.0, 1.0, 1.0, 0.0, 1.0, 0.0, 0.0, 1.0, 0.0, 1.0, 1.0, 0.0, 1.0, 0.0, 0.0, 1.0, 0.0, 1.0, 1.0, 0.0, 1.0, 0.0, 0.0, 1.0, 0.0, 1.0, 1.0, 0.0, 1.0, 0.0, 0.0, 1.0, 0.0, 1.0, 1.0, 0.0, 1.0, 0.0, 0.0, 1.0, 0.0, 1.0, 1.0, 0.0, 1.0, 0.0, 0.0, 1.0, 0.0, 1.0, 1.0, 0.0, 1.0, 0.0, 0.0, 1.0, 0.0, 1.0, 1.0, 0.0, 1.0, 0.0, 0.0, 1.0, 0.0, 1.0, 1.0, 0.0, 1.0, 0.0, 0.0, 1.0, 0.0, 1.0, 1.0, 0.0, 1.0])
me_modern_4.materials.append(mat_stone_027)
me_modern_4.materials.append(mat_trim_048)
me_modern_4.materials.append(mat_slate_024)
me_modern_4.update()

# ---- objects
ob_modern_4_architecture = bpy.data.objects.new('modern-4_architecture', me_modern_4)
ob_modern_4 = bpy.data.objects.new('modern-4', None)
ob_label_anchor = bpy.data.objects.new('label-anchor', None)
ob_focus_anchor = bpy.data.objects.new('focus-anchor', None)

# ---- transforms, parenting, visibility, modifiers, constraints
ob_modern_4_architecture.parent = ob_modern_4
ob_modern_4_architecture.location = (0.0, 0.0, 0.0)
ob_modern_4.location = (0.0, 0.0, 0.0)
ob_label_anchor.parent = ob_modern_4
ob_label_anchor.location = (0.0, 0.0, 33.3)
ob_focus_anchor.parent = ob_modern_4
ob_focus_anchor.location = (0.0, 0.0, 13.76)

# ---- collection membership
col_collection.objects.link(ob_modern_4_architecture)
col_collection.objects.link(ob_modern_4)
col_collection.objects.link(ob_label_anchor)
col_collection.objects.link(ob_focus_anchor)

# ---- scene / render settings (as saved in the file)
scene.frame_start = 1; scene.frame_end = 250; scene.frame_set(1)
scene.render.engine = 'BLENDER_EEVEE_NEXT'
scene.render.bake_bias = 0.0
scene.render.bake_samples = 0
scene.render.compositor_device = 'GPU'
scene.eevee.use_volume_custom_range = False
scene.eevee.fast_gi_thickness_near = 0.1
scene.eevee.fast_gi_thickness_far = 0.0
scene.eevee.ray_tracing_options.screen_trace_thickness = 0.1
bpy.context.view_layer.update()

# ---- added for rendering (the .blend has no active camera and no usable light): camera, sun
cam_auto = bpy.data.cameras.new('AutoCamera')
cam_auto.lens = 50.0
cam_auto.sensor_width = 36.0
cam_auto.clip_end = 1000.0
ob_auto_camera = bpy.data.objects.new('AutoCamera', cam_auto)
scene.collection.objects.link(ob_auto_camera)
ob_auto_camera.location = (36.954, -44.7448, 45.5632)
ob_auto_camera.rotation_euler = (1.09748, -7.21219e-08, 0.694738)
scene.camera = ob_auto_camera
light_auto_sun = bpy.data.lights.new('AutoSun', 'SUN')
light_auto_sun.energy = 3.0
light_auto_sun.angle = 0.0523599
ob_auto_sun = bpy.data.objects.new('AutoSun', light_auto_sun)
scene.collection.objects.link(ob_auto_sun)
ob_auto_sun.rotation_euler = (0.872665, 0.174533, 0.523599)
bpy.context.view_layer.update()
